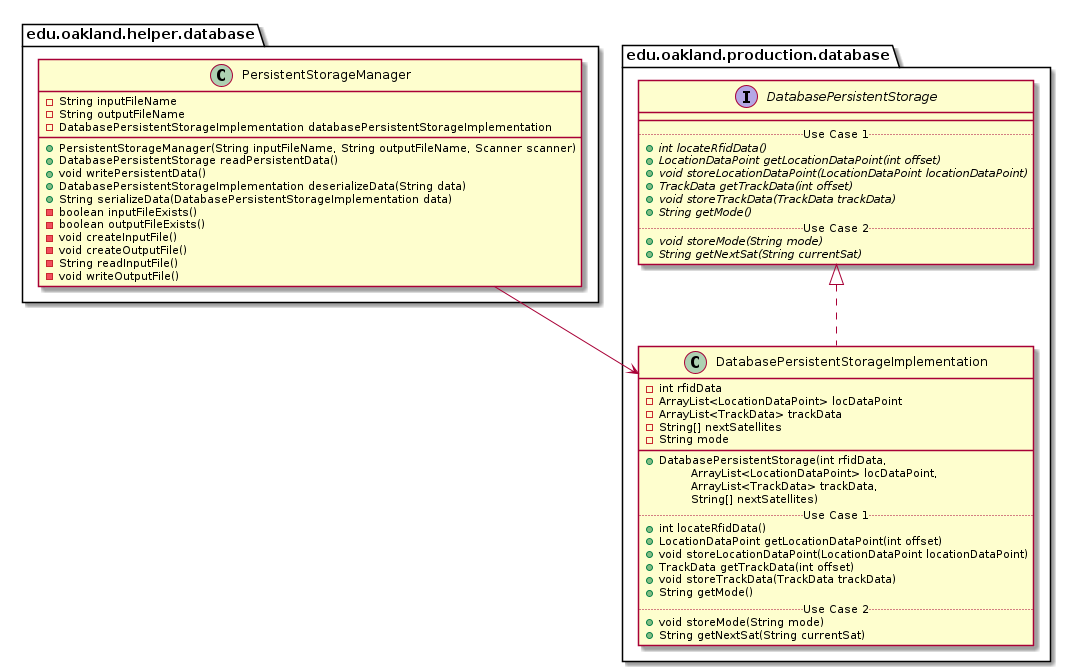

The diagram above was rendered by PlantUML. Its source (embedded in the PNG):
@startuml PersistentStorageManager_Closure


package edu.oakland.helper.database {
    class PersistentStorageManager {
        - String inputFileName
        - String outputFileName
        - DatabasePersistentStorageImplementation databasePersistentStorageImplementation
        + PersistentStorageManager(String inputFileName, String outputFileName, Scanner scanner)
        + DatabasePersistentStorage readPersistentData()
        + void writePersistentData()
        + DatabasePersistentStorageImplementation deserializeData(String data)
        + String serializeData(DatabasePersistentStorageImplementation data)
        - boolean inputFileExists()
        - boolean outputFileExists()
        - void createInputFile()
        - void createOutputFile()
        - String readInputFile()
        - void writeOutputFile()
    }
}




package edu.oakland.production.database {
    class DatabasePersistentStorageImplementation {
        - int rfidData
        - ArrayList<LocationDataPoint> locDataPoint
        - ArrayList<TrackData> trackData
        - String[] nextSatellites
        - String mode
        __
        + DatabasePersistentStorage(int rfidData, 
        \tArrayList<LocationDataPoint> locDataPoint, 
        \tArrayList<TrackData> trackData, 
        \tString[] nextSatellites)
        .. Use Case 1 ..
        + int locateRfidData()
        + LocationDataPoint getLocationDataPoint(int offset)
        + void storeLocationDataPoint(LocationDataPoint locationDataPoint)
        + TrackData getTrackData(int offset)
        + void storeTrackData(TrackData trackData)
        + String getMode()
        .. Use Case 2 ..
        + void storeMode(String mode)
        + String getNextSat(String currentSat)
    }
}




package edu.oakland.production.database {
    interface DatabasePersistentStorage {
        __
        .. Use Case 1 ..
        {abstract} + int locateRfidData()
        {abstract} + LocationDataPoint getLocationDataPoint(int offset)
        {abstract} + void storeLocationDataPoint(LocationDataPoint locationDataPoint)
        {abstract} + TrackData getTrackData(int offset)
        {abstract} + void storeTrackData(TrackData trackData)
        {abstract} + String getMode()
        .. Use Case 2 ..
        {abstract} + void storeMode(String mode)
        {abstract} + String getNextSat(String currentSat)
    }
}






DatabasePersistentStorageImplementation .up.|> DatabasePersistentStorage





PersistentStorageManager --> DatabasePersistentStorageImplementation



@enduml